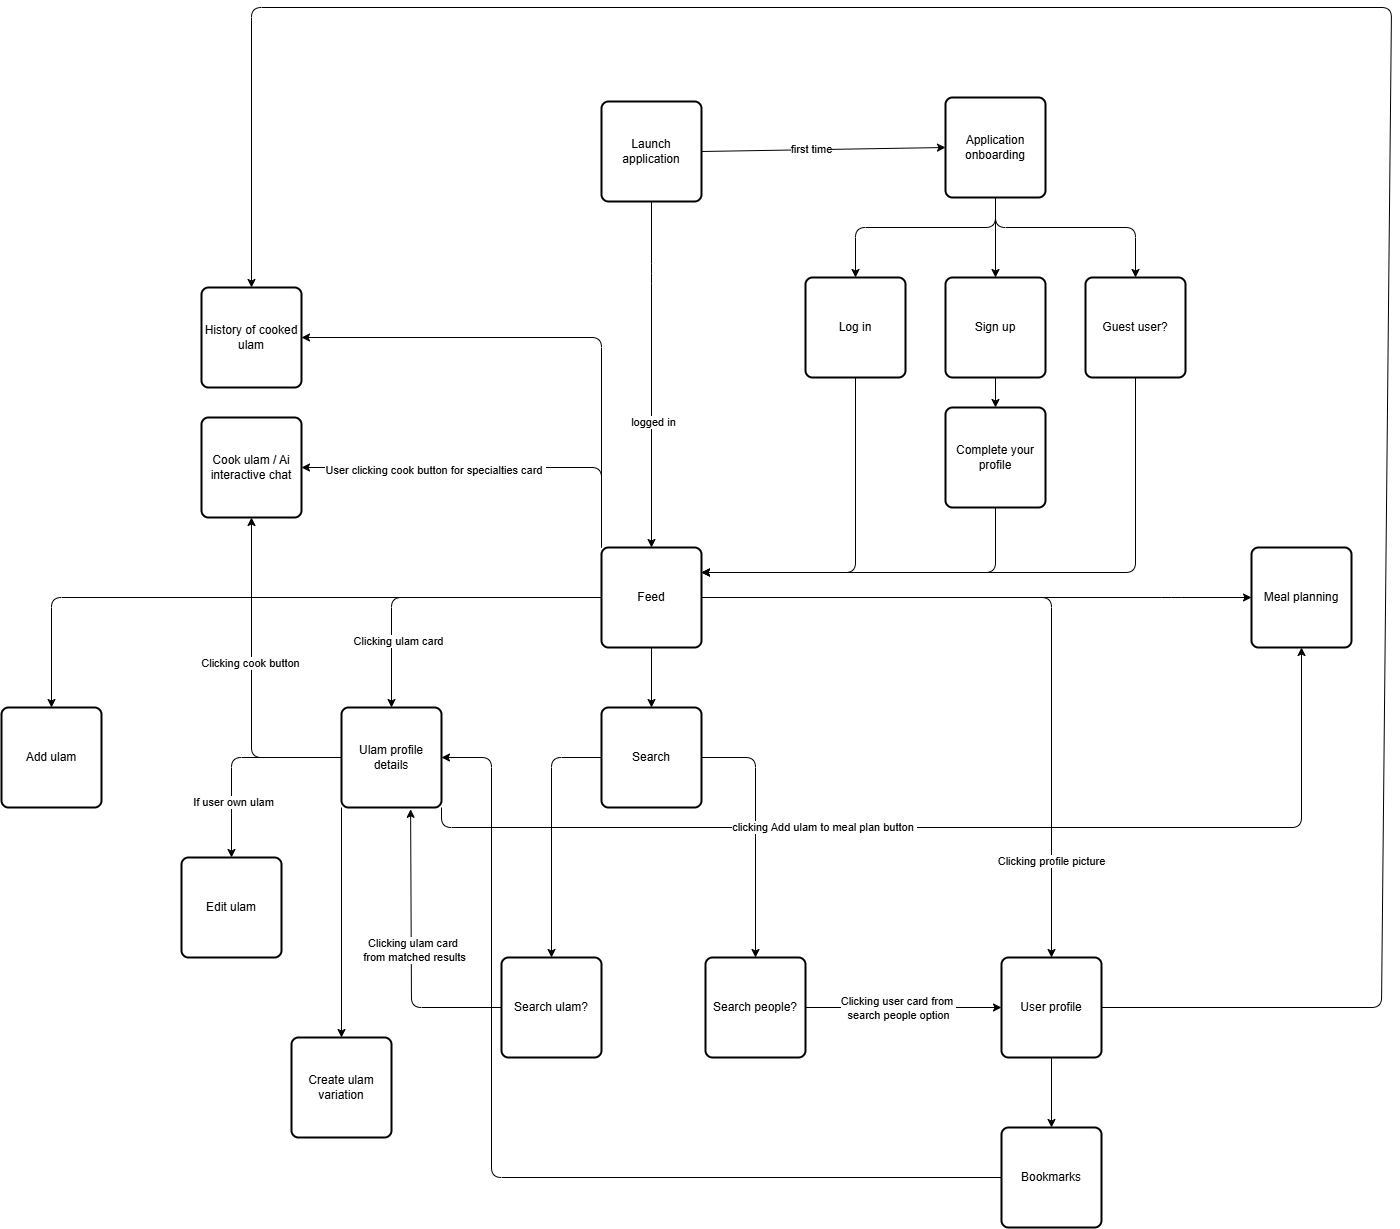

The diagram above was exported from draw.io. Its source (the exported page's mxGraphModel, read from the mxfile embedded in the PNG):
<mxGraphModel dx="1341" dy="1415" grid="1" gridSize="10" guides="1" tooltips="1" connect="1" arrows="1" fold="1" page="0" pageScale="1" pageWidth="850" pageHeight="1100" background="#FFFFFF" math="0" shadow="1">
  <root>
    <mxCell id="0" />
    <mxCell id="1" parent="0" />
    <mxCell id="17" style="edgeStyle=none;html=1;exitX=1;exitY=0.5;exitDx=0;exitDy=0;entryX=0;entryY=0.5;entryDx=0;entryDy=0;" parent="1" source="2" target="9" edge="1">
      <mxGeometry relative="1" as="geometry">
        <Array as="points">
          <mxPoint x="670" y="40" />
          <mxPoint x="1030" y="40" />
        </Array>
      </mxGeometry>
    </mxCell>
    <mxCell id="18" style="edgeStyle=none;html=1;exitX=0.5;exitY=1;exitDx=0;exitDy=0;entryX=0.5;entryY=0;entryDx=0;entryDy=0;" parent="1" source="2" target="4" edge="1">
      <mxGeometry relative="1" as="geometry" />
    </mxCell>
    <mxCell id="19" style="edgeStyle=none;html=1;exitX=1;exitY=0.5;exitDx=0;exitDy=0;entryX=0.5;entryY=0;entryDx=0;entryDy=0;" parent="1" source="2" target="7" edge="1">
      <mxGeometry relative="1" as="geometry">
        <Array as="points">
          <mxPoint x="910" y="40" />
        </Array>
      </mxGeometry>
    </mxCell>
    <mxCell id="23" value="Clicking profile picture" style="edgeLabel;html=1;align=center;verticalAlign=middle;resizable=0;points=[];" parent="19" vertex="1" connectable="0">
      <mxGeometry x="0.7282" y="-1" relative="1" as="geometry">
        <mxPoint y="-1" as="offset" />
      </mxGeometry>
    </mxCell>
    <mxCell id="20" style="edgeStyle=none;html=1;exitX=0;exitY=0.5;exitDx=0;exitDy=0;entryX=0.5;entryY=0;entryDx=0;entryDy=0;" parent="1" source="2" target="8" edge="1">
      <mxGeometry relative="1" as="geometry">
        <Array as="points">
          <mxPoint x="250" y="40" />
        </Array>
      </mxGeometry>
    </mxCell>
    <mxCell id="21" value="Clicking ulam card" style="edgeLabel;html=1;align=center;verticalAlign=middle;resizable=0;points=[];" parent="20" vertex="1" connectable="0">
      <mxGeometry x="0.5795" y="6" relative="1" as="geometry">
        <mxPoint as="offset" />
      </mxGeometry>
    </mxCell>
    <mxCell id="22" style="edgeStyle=none;html=1;exitX=0;exitY=0.5;exitDx=0;exitDy=0;entryX=0.5;entryY=0;entryDx=0;entryDy=0;" parent="1" source="2" target="3" edge="1">
      <mxGeometry relative="1" as="geometry">
        <Array as="points">
          <mxPoint x="-90" y="40" />
        </Array>
      </mxGeometry>
    </mxCell>
    <mxCell id="31" style="edgeStyle=none;html=1;exitX=0;exitY=0;exitDx=0;exitDy=0;entryX=1;entryY=0.5;entryDx=0;entryDy=0;" parent="1" source="2" target="10" edge="1">
      <mxGeometry relative="1" as="geometry">
        <Array as="points">
          <mxPoint x="460" y="-90" />
          <mxPoint x="380" y="-90" />
        </Array>
      </mxGeometry>
    </mxCell>
    <mxCell id="34" value="User clicking cook button for specialties card&amp;nbsp;" style="edgeLabel;html=1;align=center;verticalAlign=middle;resizable=0;points=[];" parent="31" vertex="1" connectable="0">
      <mxGeometry x="0.2987" y="2" relative="1" as="geometry">
        <mxPoint as="offset" />
      </mxGeometry>
    </mxCell>
    <mxCell id="39" style="edgeStyle=none;html=1;exitX=0;exitY=0;exitDx=0;exitDy=0;entryX=1;entryY=0.5;entryDx=0;entryDy=0;" parent="1" source="2" target="11" edge="1">
      <mxGeometry relative="1" as="geometry">
        <Array as="points">
          <mxPoint x="460" y="-220" />
        </Array>
      </mxGeometry>
    </mxCell>
    <mxCell id="2" value="Feed" style="rounded=1;whiteSpace=wrap;html=1;absoluteArcSize=1;arcSize=14;strokeWidth=2;" parent="1" vertex="1">
      <mxGeometry x="460" y="-10" width="100" height="100" as="geometry" />
    </mxCell>
    <mxCell id="3" value="Add ulam" style="rounded=1;whiteSpace=wrap;html=1;absoluteArcSize=1;arcSize=14;strokeWidth=2;" parent="1" vertex="1">
      <mxGeometry x="-140" y="150" width="100" height="100" as="geometry" />
    </mxCell>
    <mxCell id="24" style="edgeStyle=none;html=1;exitX=0;exitY=0.5;exitDx=0;exitDy=0;entryX=0.691;entryY=1.018;entryDx=0;entryDy=0;entryPerimeter=0;" parent="1" source="66" target="8" edge="1">
      <mxGeometry relative="1" as="geometry">
        <Array as="points">
          <mxPoint x="270" y="450" />
        </Array>
      </mxGeometry>
    </mxCell>
    <mxCell id="25" value="Clicking ulam card&amp;nbsp;&lt;div&gt;from matched results&lt;/div&gt;" style="edgeLabel;html=1;align=center;verticalAlign=middle;resizable=0;points=[];" parent="24" vertex="1" connectable="0">
      <mxGeometry x="0.0207" y="-3" relative="1" as="geometry">
        <mxPoint as="offset" />
      </mxGeometry>
    </mxCell>
    <mxCell id="26" style="edgeStyle=none;html=1;exitX=1;exitY=0.5;exitDx=0;exitDy=0;" parent="1" source="67" target="7" edge="1">
      <mxGeometry relative="1" as="geometry" />
    </mxCell>
    <mxCell id="27" value="Clicking user card from&amp;nbsp;&lt;div&gt;search people option&lt;/div&gt;" style="edgeLabel;html=1;align=center;verticalAlign=middle;resizable=0;points=[];" parent="26" vertex="1" connectable="0">
      <mxGeometry x="-0.0621" relative="1" as="geometry">
        <mxPoint as="offset" />
      </mxGeometry>
    </mxCell>
    <mxCell id="69" style="edgeStyle=none;html=1;exitX=1;exitY=0.5;exitDx=0;exitDy=0;entryX=0.5;entryY=0;entryDx=0;entryDy=0;" parent="1" source="4" target="67" edge="1">
      <mxGeometry relative="1" as="geometry">
        <Array as="points">
          <mxPoint x="614" y="200" />
        </Array>
      </mxGeometry>
    </mxCell>
    <mxCell id="70" style="edgeStyle=none;html=1;exitX=0;exitY=0.5;exitDx=0;exitDy=0;entryX=0.5;entryY=0;entryDx=0;entryDy=0;" parent="1" source="4" target="66" edge="1">
      <mxGeometry relative="1" as="geometry">
        <Array as="points">
          <mxPoint x="410" y="200" />
        </Array>
      </mxGeometry>
    </mxCell>
    <mxCell id="4" value="Search" style="rounded=1;whiteSpace=wrap;html=1;absoluteArcSize=1;arcSize=14;strokeWidth=2;" parent="1" vertex="1">
      <mxGeometry x="460" y="150" width="100" height="100" as="geometry" />
    </mxCell>
    <mxCell id="5" value="Edit ulam" style="rounded=1;whiteSpace=wrap;html=1;absoluteArcSize=1;arcSize=14;strokeWidth=2;" parent="1" vertex="1">
      <mxGeometry x="40" y="300" width="100" height="100" as="geometry" />
    </mxCell>
    <mxCell id="6" value="Create ulam variation" style="rounded=1;whiteSpace=wrap;html=1;absoluteArcSize=1;arcSize=14;strokeWidth=2;" parent="1" vertex="1">
      <mxGeometry x="150" y="480" width="100" height="100" as="geometry" />
    </mxCell>
    <mxCell id="49" style="edgeStyle=none;html=1;exitX=0.5;exitY=1;exitDx=0;exitDy=0;entryX=0.5;entryY=0;entryDx=0;entryDy=0;" parent="1" source="7" target="48" edge="1">
      <mxGeometry relative="1" as="geometry" />
    </mxCell>
    <mxCell id="73" style="edgeStyle=none;html=1;exitX=1;exitY=0.5;exitDx=0;exitDy=0;entryX=0.5;entryY=0;entryDx=0;entryDy=0;" parent="1" source="7" target="11" edge="1">
      <mxGeometry relative="1" as="geometry">
        <Array as="points">
          <mxPoint x="1240" y="450" />
          <mxPoint x="1250" y="-550" />
          <mxPoint x="110" y="-550" />
        </Array>
      </mxGeometry>
    </mxCell>
    <mxCell id="7" value="User profile" style="rounded=1;whiteSpace=wrap;html=1;absoluteArcSize=1;arcSize=14;strokeWidth=2;" parent="1" vertex="1">
      <mxGeometry x="860" y="400" width="100" height="100" as="geometry" />
    </mxCell>
    <mxCell id="28" style="edgeStyle=none;html=1;exitX=0;exitY=0.5;exitDx=0;exitDy=0;entryX=0.5;entryY=0;entryDx=0;entryDy=0;" parent="1" source="8" target="5" edge="1">
      <mxGeometry relative="1" as="geometry">
        <Array as="points">
          <mxPoint x="90" y="200" />
        </Array>
      </mxGeometry>
    </mxCell>
    <mxCell id="29" value="If user own ulam" style="edgeLabel;html=1;align=center;verticalAlign=middle;resizable=0;points=[];" parent="28" vertex="1" connectable="0">
      <mxGeometry x="0.4624" y="1" relative="1" as="geometry">
        <mxPoint as="offset" />
      </mxGeometry>
    </mxCell>
    <mxCell id="30" style="edgeStyle=none;html=1;entryX=0.5;entryY=0;entryDx=0;entryDy=0;exitX=0;exitY=1;exitDx=0;exitDy=0;" parent="1" source="8" target="6" edge="1">
      <mxGeometry relative="1" as="geometry" />
    </mxCell>
    <mxCell id="32" style="edgeStyle=none;html=1;exitX=0;exitY=0.5;exitDx=0;exitDy=0;entryX=0.5;entryY=1;entryDx=0;entryDy=0;" parent="1" source="8" target="10" edge="1">
      <mxGeometry relative="1" as="geometry">
        <Array as="points">
          <mxPoint x="110" y="200" />
        </Array>
      </mxGeometry>
    </mxCell>
    <mxCell id="35" value="Clicking cook button" style="edgeLabel;html=1;align=center;verticalAlign=middle;resizable=0;points=[];" parent="32" vertex="1" connectable="0">
      <mxGeometry x="0.1223" y="2" relative="1" as="geometry">
        <mxPoint as="offset" />
      </mxGeometry>
    </mxCell>
    <mxCell id="74" style="edgeStyle=none;html=1;exitX=1;exitY=1;exitDx=0;exitDy=0;entryX=0.5;entryY=1;entryDx=0;entryDy=0;" parent="1" source="8" target="9" edge="1">
      <mxGeometry relative="1" as="geometry">
        <Array as="points">
          <mxPoint x="300" y="270" />
          <mxPoint x="1160" y="270" />
        </Array>
      </mxGeometry>
    </mxCell>
    <mxCell id="75" value="clicking Add ulam to meal plan button&amp;nbsp;" style="edgeLabel;html=1;align=center;verticalAlign=middle;resizable=0;points=[];" parent="74" vertex="1" connectable="0">
      <mxGeometry x="-0.2442" y="1" relative="1" as="geometry">
        <mxPoint x="1" as="offset" />
      </mxGeometry>
    </mxCell>
    <mxCell id="8" value="Ulam profile details" style="rounded=1;whiteSpace=wrap;html=1;absoluteArcSize=1;arcSize=14;strokeWidth=2;" parent="1" vertex="1">
      <mxGeometry x="200" y="150" width="100" height="100" as="geometry" />
    </mxCell>
    <mxCell id="9" value="Meal planning" style="rounded=1;whiteSpace=wrap;html=1;absoluteArcSize=1;arcSize=14;strokeWidth=2;" parent="1" vertex="1">
      <mxGeometry x="1110" y="-10" width="100" height="100" as="geometry" />
    </mxCell>
    <mxCell id="10" value="Cook ulam / Ai interactive chat" style="rounded=1;whiteSpace=wrap;html=1;absoluteArcSize=1;arcSize=14;strokeWidth=2;" parent="1" vertex="1">
      <mxGeometry x="60" y="-140" width="100" height="100" as="geometry" />
    </mxCell>
    <mxCell id="11" value="History of cooked ulam" style="rounded=1;whiteSpace=wrap;html=1;absoluteArcSize=1;arcSize=14;strokeWidth=2;" parent="1" vertex="1">
      <mxGeometry x="60" y="-270" width="100" height="100" as="geometry" />
    </mxCell>
    <mxCell id="64" style="edgeStyle=none;html=1;exitX=0.5;exitY=1;exitDx=0;exitDy=0;entryX=0.5;entryY=0;entryDx=0;entryDy=0;" parent="1" source="12" target="50" edge="1">
      <mxGeometry relative="1" as="geometry" />
    </mxCell>
    <mxCell id="12" value="Sign up" style="rounded=1;whiteSpace=wrap;html=1;absoluteArcSize=1;arcSize=14;strokeWidth=2;" parent="1" vertex="1">
      <mxGeometry x="804" y="-280" width="100" height="100" as="geometry" />
    </mxCell>
    <mxCell id="55" style="edgeStyle=none;html=1;exitX=0.5;exitY=1;exitDx=0;exitDy=0;entryX=1;entryY=0.25;entryDx=0;entryDy=0;" parent="1" source="15" target="2" edge="1">
      <mxGeometry relative="1" as="geometry">
        <Array as="points">
          <mxPoint x="714" y="15" />
        </Array>
      </mxGeometry>
    </mxCell>
    <mxCell id="15" value="Log in" style="rounded=1;whiteSpace=wrap;html=1;absoluteArcSize=1;arcSize=14;strokeWidth=2;" parent="1" vertex="1">
      <mxGeometry x="664" y="-280" width="100" height="100" as="geometry" />
    </mxCell>
    <mxCell id="53" style="edgeStyle=none;html=1;exitX=0.5;exitY=1;exitDx=0;exitDy=0;entryX=1;entryY=0.25;entryDx=0;entryDy=0;" parent="1" source="46" target="2" edge="1">
      <mxGeometry relative="1" as="geometry">
        <Array as="points">
          <mxPoint x="994" y="15" />
        </Array>
      </mxGeometry>
    </mxCell>
    <mxCell id="46" value="Guest user?" style="rounded=1;whiteSpace=wrap;html=1;absoluteArcSize=1;arcSize=14;strokeWidth=2;" parent="1" vertex="1">
      <mxGeometry x="944" y="-280" width="100" height="100" as="geometry" />
    </mxCell>
    <mxCell id="71" style="edgeStyle=none;html=1;exitX=0;exitY=0.5;exitDx=0;exitDy=0;entryX=1;entryY=0.5;entryDx=0;entryDy=0;" parent="1" source="48" target="8" edge="1">
      <mxGeometry relative="1" as="geometry">
        <mxPoint x="690" y="580.0000000000002" as="targetPoint" />
        <Array as="points">
          <mxPoint x="350" y="620" />
          <mxPoint x="350" y="200" />
        </Array>
      </mxGeometry>
    </mxCell>
    <mxCell id="48" value="Bookmarks" style="rounded=1;whiteSpace=wrap;html=1;absoluteArcSize=1;arcSize=14;strokeWidth=2;" parent="1" vertex="1">
      <mxGeometry x="860" y="570" width="100" height="100" as="geometry" />
    </mxCell>
    <mxCell id="54" style="edgeStyle=none;html=1;exitX=0.5;exitY=1;exitDx=0;exitDy=0;entryX=1;entryY=0.25;entryDx=0;entryDy=0;" parent="1" source="50" target="2" edge="1">
      <mxGeometry relative="1" as="geometry">
        <Array as="points">
          <mxPoint x="854" y="15" />
        </Array>
      </mxGeometry>
    </mxCell>
    <mxCell id="50" value="Complete your profile" style="rounded=1;whiteSpace=wrap;html=1;absoluteArcSize=1;arcSize=14;strokeWidth=2;" parent="1" vertex="1">
      <mxGeometry x="804" y="-150" width="100" height="100" as="geometry" />
    </mxCell>
    <mxCell id="56" style="edgeStyle=none;html=1;exitX=0.5;exitY=1;exitDx=0;exitDy=0;entryX=0.5;entryY=0;entryDx=0;entryDy=0;" parent="1" source="51" target="12" edge="1">
      <mxGeometry relative="1" as="geometry" />
    </mxCell>
    <mxCell id="57" style="edgeStyle=none;html=1;exitX=0.5;exitY=1;exitDx=0;exitDy=0;entryX=0.5;entryY=0;entryDx=0;entryDy=0;" parent="1" source="51" target="15" edge="1">
      <mxGeometry relative="1" as="geometry">
        <Array as="points">
          <mxPoint x="854" y="-330" />
          <mxPoint x="714" y="-330" />
        </Array>
      </mxGeometry>
    </mxCell>
    <mxCell id="58" style="edgeStyle=none;html=1;exitX=0.5;exitY=1;exitDx=0;exitDy=0;entryX=0.5;entryY=0;entryDx=0;entryDy=0;" parent="1" source="51" target="46" edge="1">
      <mxGeometry relative="1" as="geometry">
        <Array as="points">
          <mxPoint x="854" y="-330" />
          <mxPoint x="994" y="-330" />
        </Array>
      </mxGeometry>
    </mxCell>
    <mxCell id="51" value="Application onboarding" style="rounded=1;whiteSpace=wrap;html=1;absoluteArcSize=1;arcSize=14;strokeWidth=2;" parent="1" vertex="1">
      <mxGeometry x="804" y="-460" width="100" height="100" as="geometry" />
    </mxCell>
    <mxCell id="60" style="edgeStyle=none;html=1;exitX=1;exitY=0.5;exitDx=0;exitDy=0;entryX=0;entryY=0.5;entryDx=0;entryDy=0;" parent="1" source="59" target="51" edge="1">
      <mxGeometry relative="1" as="geometry" />
    </mxCell>
    <mxCell id="62" value="first time" style="edgeLabel;html=1;align=center;verticalAlign=middle;resizable=0;points=[];" parent="60" vertex="1" connectable="0">
      <mxGeometry x="-0.102" y="1" relative="1" as="geometry">
        <mxPoint as="offset" />
      </mxGeometry>
    </mxCell>
    <mxCell id="61" style="edgeStyle=none;html=1;exitX=0.5;exitY=1;exitDx=0;exitDy=0;entryX=0.5;entryY=0;entryDx=0;entryDy=0;" parent="1" source="59" target="2" edge="1">
      <mxGeometry relative="1" as="geometry">
        <Array as="points">
          <mxPoint x="510" y="-284" />
        </Array>
      </mxGeometry>
    </mxCell>
    <mxCell id="63" value="logged in" style="edgeLabel;html=1;align=center;verticalAlign=middle;resizable=0;points=[];" parent="61" vertex="1" connectable="0">
      <mxGeometry x="0.2736" y="1" relative="1" as="geometry">
        <mxPoint as="offset" />
      </mxGeometry>
    </mxCell>
    <mxCell id="59" value="Launch application" style="rounded=1;whiteSpace=wrap;html=1;absoluteArcSize=1;arcSize=14;strokeWidth=2;" parent="1" vertex="1">
      <mxGeometry x="460" y="-456" width="100" height="100" as="geometry" />
    </mxCell>
    <mxCell id="66" value="Search ulam?" style="rounded=1;whiteSpace=wrap;html=1;absoluteArcSize=1;arcSize=14;strokeWidth=2;" parent="1" vertex="1">
      <mxGeometry x="360" y="400" width="100" height="100" as="geometry" />
    </mxCell>
    <mxCell id="67" value="Search people?" style="rounded=1;whiteSpace=wrap;html=1;absoluteArcSize=1;arcSize=14;strokeWidth=2;" parent="1" vertex="1">
      <mxGeometry x="564" y="400" width="100" height="100" as="geometry" />
    </mxCell>
  </root>
</mxGraphModel>